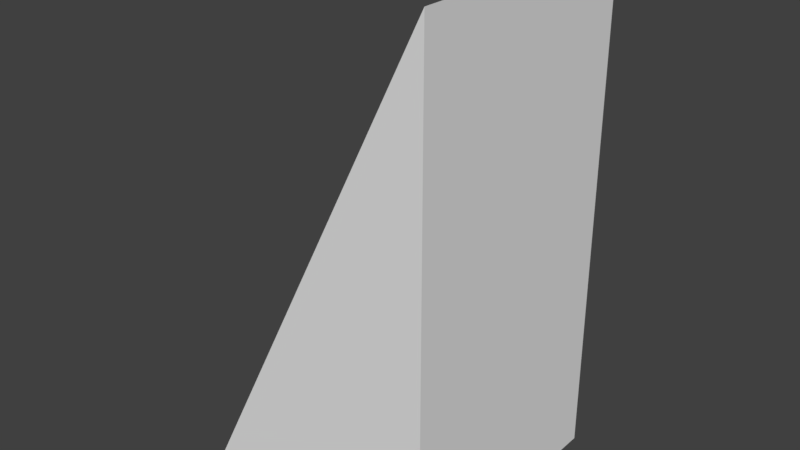 # Source: doneJustCheckPivotPoint.blend  (saved by Blender 2.79.0; exported with 4.5.12 LTS)
import bpy
from mathutils import Matrix  # noqa: F401  (used for matrix-valued properties, if any)

bpy.ops.wm.read_factory_settings(use_empty=True)
scene = bpy.context.scene
scene.name = 'Scene'

# ---- collections
col_collection_1 = bpy.data.collections.new('Collection 1'); scene.collection.children.link(col_collection_1)

# ---- world
world_world = bpy.data.worlds.new('World'); scene.world = world_world
world_world.color = (0.05088, 0.05088, 0.05088)
world_world.use_sun_shadow = False
world_world.sun_shadow_jitter_overblur = 0.0
world_world.cycles.sampling_method = 'MANUAL'

# ---- meshes
me_cube_002 = bpy.data.meshes.new('Cube.002')
me_cube_002.from_pydata([(-1.0, -1.0, -1.0), (-1.0, -1.0, 1.0), (-1.0, 1.0, -1.0), (-1.0, 1.0, 1.0), (1.0, -1.0, -1.0), (1.0, 1.0, -1.0)], [], [(0, 1, 3, 2), (2, 5, 4, 0), (3, 1, 4, 5), (1, 0, 4), (2, 3, 5)])
me_cube_002.use_remesh_preserve_volume = False
me_cube_002.use_remesh_preserve_attributes = False
me_cube_002.use_mirror_vertex_groups = False
me_cube_002.update()

# ---- objects
ob_wedge = bpy.data.objects.new('Wedge', me_cube_002)

# ---- transforms, parenting, visibility, modifiers, constraints
ob_wedge.location = (0.0, 4.0, 2.0)
ob_wedge.rotation_euler = (-0.0, -1.571, 0.0)
ob_wedge.scale = (1.0, 0.5, 0.5)
ob_wedge.lineart.crease_threshold = 0.0

# ---- collection membership
col_collection_1.objects.link(ob_wedge)

# ---- scene / render settings (as saved in the file)
scene.frame_start = 1; scene.frame_end = 250; scene.frame_set(1)
scene.render.engine = 'BLENDER_EEVEE_NEXT'
scene.render.resolution_percentage = 50
scene.render.dither_intensity = 0.0
scene.cycles.use_denoising = False
scene.cycles.samples = 128
scene.cycles.sampling_pattern = 'TABULATED_SOBOL'
scene.cycles.use_adaptive_sampling = False
scene.cycles.use_light_tree = False
scene.cycles.blur_glossy = 0.0
scene.cycles.sample_clamp_indirect = 0.0
scene.view_settings.view_transform = 'Standard'
bpy.context.view_layer.update()

# ---- added for rendering (the .blend has no active camera and no usable light): camera, sun
cam_auto = bpy.data.cameras.new('AutoCamera')
cam_auto.lens = 50.0
cam_auto.sensor_width = 36.0
cam_auto.clip_end = 1000.0
ob_auto_camera = bpy.data.objects.new('AutoCamera', cam_auto)
scene.collection.objects.link(ob_auto_camera)
ob_auto_camera.location = (2.26633, 1.28041, 3.81306)
ob_auto_camera.rotation_euler = (1.09748, -7.21219e-08, 0.694738)
scene.camera = ob_auto_camera
light_auto_sun = bpy.data.lights.new('AutoSun', 'SUN')
light_auto_sun.energy = 3.0
light_auto_sun.angle = 0.0523599
ob_auto_sun = bpy.data.objects.new('AutoSun', light_auto_sun)
scene.collection.objects.link(ob_auto_sun)
ob_auto_sun.rotation_euler = (0.872665, 0.174533, 0.523599)
bpy.context.view_layer.update()
